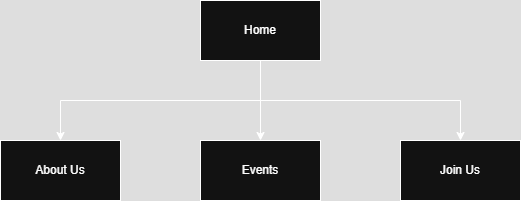

The diagram above was exported from draw.io. Its source (the exported page's mxGraphModel, read from the mxfile embedded in the PNG):
<mxGraphModel dx="1044" dy="562" grid="1" gridSize="10" guides="1" tooltips="1" connect="1" arrows="1" fold="1" page="1" pageScale="1" pageWidth="850" pageHeight="1100" math="0" shadow="0">
  <root>
    <mxCell id="0" />
    <mxCell id="1" parent="0" />
    <mxCell id="VjYz146OcXVQq1iVEfzh-5" style="edgeStyle=orthogonalEdgeStyle;rounded=0;orthogonalLoop=1;jettySize=auto;html=1;entryX=0.5;entryY=0;entryDx=0;entryDy=0;exitX=0.5;exitY=1;exitDx=0;exitDy=0;" edge="1" parent="1" source="VjYz146OcXVQq1iVEfzh-1" target="VjYz146OcXVQq1iVEfzh-2">
      <mxGeometry relative="1" as="geometry">
        <mxPoint x="410" y="170" as="sourcePoint" />
      </mxGeometry>
    </mxCell>
    <mxCell id="VjYz146OcXVQq1iVEfzh-6" style="edgeStyle=orthogonalEdgeStyle;rounded=0;orthogonalLoop=1;jettySize=auto;html=1;exitX=0.5;exitY=1;exitDx=0;exitDy=0;entryX=0.5;entryY=0;entryDx=0;entryDy=0;" edge="1" parent="1" source="VjYz146OcXVQq1iVEfzh-1" target="VjYz146OcXVQq1iVEfzh-3">
      <mxGeometry relative="1" as="geometry" />
    </mxCell>
    <mxCell id="VjYz146OcXVQq1iVEfzh-7" style="edgeStyle=orthogonalEdgeStyle;rounded=0;orthogonalLoop=1;jettySize=auto;html=1;exitX=0.5;exitY=1;exitDx=0;exitDy=0;entryX=0.5;entryY=0;entryDx=0;entryDy=0;" edge="1" parent="1" source="VjYz146OcXVQq1iVEfzh-1" target="VjYz146OcXVQq1iVEfzh-4">
      <mxGeometry relative="1" as="geometry" />
    </mxCell>
    <mxCell id="VjYz146OcXVQq1iVEfzh-1" value="Home" style="rounded=0;whiteSpace=wrap;html=1;" vertex="1" parent="1">
      <mxGeometry x="350" y="40" width="120" height="60" as="geometry" />
    </mxCell>
    <mxCell id="VjYz146OcXVQq1iVEfzh-2" value="About Us" style="rounded=0;whiteSpace=wrap;html=1;" vertex="1" parent="1">
      <mxGeometry x="150" y="180" width="120" height="60" as="geometry" />
    </mxCell>
    <mxCell id="VjYz146OcXVQq1iVEfzh-3" value="Events" style="rounded=0;whiteSpace=wrap;html=1;" vertex="1" parent="1">
      <mxGeometry x="350" y="180" width="120" height="60" as="geometry" />
    </mxCell>
    <mxCell id="VjYz146OcXVQq1iVEfzh-4" value="Join Us" style="rounded=0;whiteSpace=wrap;html=1;" vertex="1" parent="1">
      <mxGeometry x="550" y="180" width="120" height="60" as="geometry" />
    </mxCell>
  </root>
</mxGraphModel>